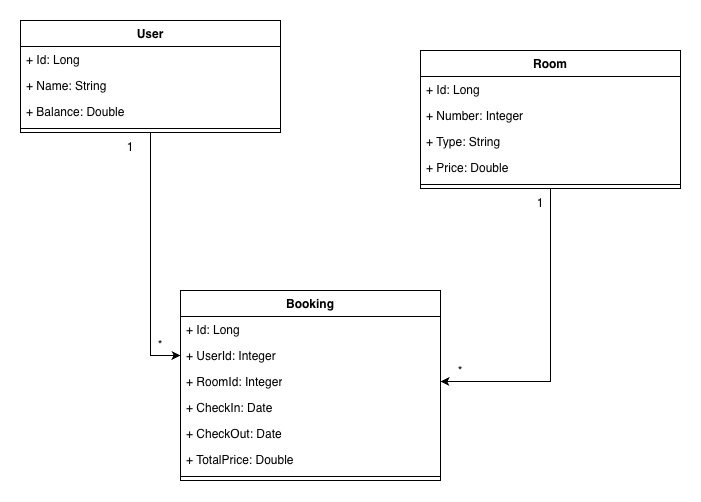

The diagram above was exported from draw.io. Its source (the exported page's mxGraphModel, read from the mxfile embedded in the PNG):
<mxGraphModel dx="1158" dy="775" grid="1" gridSize="10" guides="1" tooltips="1" connect="1" arrows="1" fold="1" page="1" pageScale="1" pageWidth="827" pageHeight="1169" math="0" shadow="0">
  <root>
    <mxCell id="0" />
    <mxCell id="1" parent="0" />
    <mxCell id="yqPEet5-2DP24TpR1Dgt-23" edge="1" parent="1" source="yqPEet5-2DP24TpR1Dgt-1" style="edgeStyle=orthogonalEdgeStyle;rounded=0;orthogonalLoop=1;jettySize=auto;html=1;entryX=0;entryY=0.5;entryDx=0;entryDy=0;" target="yqPEet5-2DP24TpR1Dgt-17">
      <mxGeometry relative="1" as="geometry" />
    </mxCell>
    <mxCell id="yqPEet5-2DP24TpR1Dgt-1" parent="1" style="swimlane;fontStyle=1;align=center;verticalAlign=top;childLayout=stackLayout;horizontal=1;startSize=26;horizontalStack=0;resizeParent=1;resizeParentMax=0;resizeLast=0;collapsible=1;marginBottom=0;whiteSpace=wrap;html=1;" value="User" vertex="1">
      <mxGeometry height="112" width="260" x="80" y="130" as="geometry" />
    </mxCell>
    <mxCell id="yqPEet5-2DP24TpR1Dgt-2" parent="yqPEet5-2DP24TpR1Dgt-1" style="text;strokeColor=none;fillColor=none;align=left;verticalAlign=top;spacingLeft=4;spacingRight=4;overflow=hidden;rotatable=0;points=[[0,0.5],[1,0.5]];portConstraint=eastwest;whiteSpace=wrap;html=1;" value="+ Id: Long" vertex="1">
      <mxGeometry height="26" width="260" y="26" as="geometry" />
    </mxCell>
    <mxCell id="yqPEet5-2DP24TpR1Dgt-5" parent="yqPEet5-2DP24TpR1Dgt-1" style="text;strokeColor=none;fillColor=none;align=left;verticalAlign=top;spacingLeft=4;spacingRight=4;overflow=hidden;rotatable=0;points=[[0,0.5],[1,0.5]];portConstraint=eastwest;whiteSpace=wrap;html=1;" value="+ Name: String" vertex="1">
      <mxGeometry height="26" width="260" y="52" as="geometry" />
    </mxCell>
    <mxCell id="yqPEet5-2DP24TpR1Dgt-6" parent="yqPEet5-2DP24TpR1Dgt-1" style="text;strokeColor=none;fillColor=none;align=left;verticalAlign=top;spacingLeft=4;spacingRight=4;overflow=hidden;rotatable=0;points=[[0,0.5],[1,0.5]];portConstraint=eastwest;whiteSpace=wrap;html=1;" value="+ Balance: Double" vertex="1">
      <mxGeometry height="26" width="260" y="78" as="geometry" />
    </mxCell>
    <mxCell id="yqPEet5-2DP24TpR1Dgt-3" parent="yqPEet5-2DP24TpR1Dgt-1" style="line;strokeWidth=1;fillColor=none;align=left;verticalAlign=middle;spacingTop=-1;spacingLeft=3;spacingRight=3;rotatable=0;labelPosition=right;points=[];portConstraint=eastwest;strokeColor=inherit;" value="" vertex="1">
      <mxGeometry height="8" width="260" y="104" as="geometry" />
    </mxCell>
    <mxCell id="yqPEet5-2DP24TpR1Dgt-27" edge="1" parent="1" source="yqPEet5-2DP24TpR1Dgt-8" style="edgeStyle=orthogonalEdgeStyle;rounded=0;orthogonalLoop=1;jettySize=auto;html=1;entryX=1;entryY=0.5;entryDx=0;entryDy=0;" target="yqPEet5-2DP24TpR1Dgt-21">
      <mxGeometry relative="1" as="geometry" />
    </mxCell>
    <mxCell id="yqPEet5-2DP24TpR1Dgt-8" parent="1" style="swimlane;fontStyle=1;align=center;verticalAlign=top;childLayout=stackLayout;horizontal=1;startSize=26;horizontalStack=0;resizeParent=1;resizeParentMax=0;resizeLast=0;collapsible=1;marginBottom=0;whiteSpace=wrap;html=1;" value="Room" vertex="1">
      <mxGeometry height="138" width="260" x="480" y="160" as="geometry" />
    </mxCell>
    <mxCell id="yqPEet5-2DP24TpR1Dgt-9" parent="yqPEet5-2DP24TpR1Dgt-8" style="text;strokeColor=none;fillColor=none;align=left;verticalAlign=top;spacingLeft=4;spacingRight=4;overflow=hidden;rotatable=0;points=[[0,0.5],[1,0.5]];portConstraint=eastwest;whiteSpace=wrap;html=1;" value="+ Id: Long" vertex="1">
      <mxGeometry height="26" width="260" y="26" as="geometry" />
    </mxCell>
    <mxCell id="yqPEet5-2DP24TpR1Dgt-10" parent="yqPEet5-2DP24TpR1Dgt-8" style="text;strokeColor=none;fillColor=none;align=left;verticalAlign=top;spacingLeft=4;spacingRight=4;overflow=hidden;rotatable=0;points=[[0,0.5],[1,0.5]];portConstraint=eastwest;whiteSpace=wrap;html=1;" value="+ Number: Integer" vertex="1">
      <mxGeometry height="26" width="260" y="52" as="geometry" />
    </mxCell>
    <mxCell id="yqPEet5-2DP24TpR1Dgt-11" parent="yqPEet5-2DP24TpR1Dgt-8" style="text;strokeColor=none;fillColor=none;align=left;verticalAlign=top;spacingLeft=4;spacingRight=4;overflow=hidden;rotatable=0;points=[[0,0.5],[1,0.5]];portConstraint=eastwest;whiteSpace=wrap;html=1;" value="+ Type: String" vertex="1">
      <mxGeometry height="26" width="260" y="78" as="geometry" />
    </mxCell>
    <mxCell id="yqPEet5-2DP24TpR1Dgt-14" parent="yqPEet5-2DP24TpR1Dgt-8" style="text;strokeColor=none;fillColor=none;align=left;verticalAlign=top;spacingLeft=4;spacingRight=4;overflow=hidden;rotatable=0;points=[[0,0.5],[1,0.5]];portConstraint=eastwest;whiteSpace=wrap;html=1;" value="+ Price: Double" vertex="1">
      <mxGeometry height="26" width="260" y="104" as="geometry" />
    </mxCell>
    <mxCell id="yqPEet5-2DP24TpR1Dgt-12" parent="yqPEet5-2DP24TpR1Dgt-8" style="line;strokeWidth=1;fillColor=none;align=left;verticalAlign=middle;spacingTop=-1;spacingLeft=3;spacingRight=3;rotatable=0;labelPosition=right;points=[];portConstraint=eastwest;strokeColor=inherit;" value="" vertex="1">
      <mxGeometry height="8" width="260" y="130" as="geometry" />
    </mxCell>
    <mxCell id="yqPEet5-2DP24TpR1Dgt-15" parent="1" style="swimlane;fontStyle=1;align=center;verticalAlign=top;childLayout=stackLayout;horizontal=1;startSize=26;horizontalStack=0;resizeParent=1;resizeParentMax=0;resizeLast=0;collapsible=1;marginBottom=0;whiteSpace=wrap;html=1;" value="Booking" vertex="1">
      <mxGeometry height="190" width="260" x="240" y="400" as="geometry" />
    </mxCell>
    <mxCell id="yqPEet5-2DP24TpR1Dgt-16" parent="yqPEet5-2DP24TpR1Dgt-15" style="text;strokeColor=none;fillColor=none;align=left;verticalAlign=top;spacingLeft=4;spacingRight=4;overflow=hidden;rotatable=0;points=[[0,0.5],[1,0.5]];portConstraint=eastwest;whiteSpace=wrap;html=1;" value="+ Id: Long" vertex="1">
      <mxGeometry height="26" width="260" y="26" as="geometry" />
    </mxCell>
    <mxCell id="yqPEet5-2DP24TpR1Dgt-17" parent="yqPEet5-2DP24TpR1Dgt-15" style="text;strokeColor=none;fillColor=none;align=left;verticalAlign=top;spacingLeft=4;spacingRight=4;overflow=hidden;rotatable=0;points=[[0,0.5],[1,0.5]];portConstraint=eastwest;whiteSpace=wrap;html=1;" value="+ UserId: Integer" vertex="1">
      <mxGeometry height="26" width="260" y="52" as="geometry" />
    </mxCell>
    <mxCell id="yqPEet5-2DP24TpR1Dgt-21" parent="yqPEet5-2DP24TpR1Dgt-15" style="text;strokeColor=none;fillColor=none;align=left;verticalAlign=top;spacingLeft=4;spacingRight=4;overflow=hidden;rotatable=0;points=[[0,0.5],[1,0.5]];portConstraint=eastwest;whiteSpace=wrap;html=1;" value="+ RoomId: Integer" vertex="1">
      <mxGeometry height="26" width="260" y="78" as="geometry" />
    </mxCell>
    <mxCell id="yqPEet5-2DP24TpR1Dgt-18" parent="yqPEet5-2DP24TpR1Dgt-15" style="text;strokeColor=none;fillColor=none;align=left;verticalAlign=top;spacingLeft=4;spacingRight=4;overflow=hidden;rotatable=0;points=[[0,0.5],[1,0.5]];portConstraint=eastwest;whiteSpace=wrap;html=1;" value="+ CheckIn: Date" vertex="1">
      <mxGeometry height="26" width="260" y="104" as="geometry" />
    </mxCell>
    <mxCell id="yqPEet5-2DP24TpR1Dgt-22" parent="yqPEet5-2DP24TpR1Dgt-15" style="text;strokeColor=none;fillColor=none;align=left;verticalAlign=top;spacingLeft=4;spacingRight=4;overflow=hidden;rotatable=0;points=[[0,0.5],[1,0.5]];portConstraint=eastwest;whiteSpace=wrap;html=1;" value="+ CheckOut: Date" vertex="1">
      <mxGeometry height="26" width="260" y="130" as="geometry" />
    </mxCell>
    <mxCell id="yqPEet5-2DP24TpR1Dgt-19" parent="yqPEet5-2DP24TpR1Dgt-15" style="text;strokeColor=none;fillColor=none;align=left;verticalAlign=top;spacingLeft=4;spacingRight=4;overflow=hidden;rotatable=0;points=[[0,0.5],[1,0.5]];portConstraint=eastwest;whiteSpace=wrap;html=1;" value="+ TotalPrice: Double" vertex="1">
      <mxGeometry height="26" width="260" y="156" as="geometry" />
    </mxCell>
    <mxCell id="yqPEet5-2DP24TpR1Dgt-20" parent="yqPEet5-2DP24TpR1Dgt-15" style="line;strokeWidth=1;fillColor=none;align=left;verticalAlign=middle;spacingTop=-1;spacingLeft=3;spacingRight=3;rotatable=0;labelPosition=right;points=[];portConstraint=eastwest;strokeColor=inherit;" value="" vertex="1">
      <mxGeometry height="8" width="260" y="182" as="geometry" />
    </mxCell>
    <mxCell id="yqPEet5-2DP24TpR1Dgt-24" parent="1" style="text;html=1;whiteSpace=wrap;strokeColor=none;fillColor=none;align=center;verticalAlign=middle;rounded=0;" value="1" vertex="1">
      <mxGeometry height="30" width="60" x="160" y="242" as="geometry" />
    </mxCell>
    <mxCell id="yqPEet5-2DP24TpR1Dgt-25" parent="1" style="text;html=1;whiteSpace=wrap;strokeColor=none;fillColor=none;align=center;verticalAlign=middle;rounded=0;" value="*" vertex="1">
      <mxGeometry height="30" width="60" x="190" y="440" as="geometry" />
    </mxCell>
    <mxCell id="yqPEet5-2DP24TpR1Dgt-26" parent="1" style="text;html=1;whiteSpace=wrap;strokeColor=none;fillColor=none;align=center;verticalAlign=middle;rounded=0;" value="1" vertex="1">
      <mxGeometry height="30" width="60" x="570" y="298" as="geometry" />
    </mxCell>
    <mxCell id="yqPEet5-2DP24TpR1Dgt-28" parent="1" style="text;html=1;whiteSpace=wrap;strokeColor=none;fillColor=none;align=center;verticalAlign=middle;rounded=0;" value="*" vertex="1">
      <mxGeometry height="30" width="60" x="490" y="466" as="geometry" />
    </mxCell>
  </root>
</mxGraphModel>